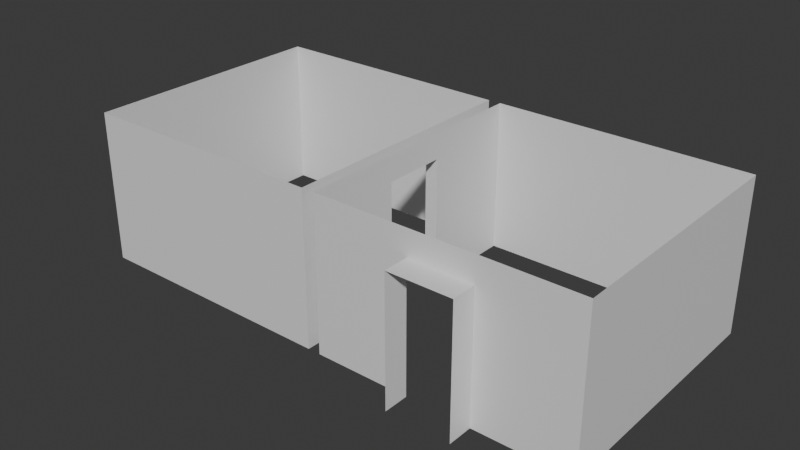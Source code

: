 # Source: elab.blend  (saved by Blender 4.0.36; exported with 4.5.12 LTS)
import bpy
from mathutils import Matrix  # noqa: F401  (used for matrix-valued properties, if any)

bpy.ops.wm.read_factory_settings(use_empty=True)
scene = bpy.context.scene
scene.name = 'Scene'

# ---- collections
col_collection = bpy.data.collections.new('Collection'); scene.collection.children.link(col_collection)

# ---- materials (node trees are filled in below, after node groups)
mat_material = bpy.data.materials.new('Material')
mat_material.alpha_threshold = 0.0
mat_material.use_transparent_shadow = False
mat_material.roughness = 0.5
mat_material.line_color = (0.0, 0.0, 0.0, 1.0)

# ---- material node trees
mat_material.use_nodes = True; mat_material.node_tree.nodes.clear()
_N = mat_material.node_tree.nodes; _L = mat_material.node_tree.links
n0 = _N.new('ShaderNodeOutputMaterial'); n0.name = 'Material Output'; n0.location = (300, 300)
n1 = _N.new('ShaderNodeBsdfPrincipled'); n1.name = 'Principled BSDF'; n1.location = (10, 300)
n1.inputs[3].default_value = 1.45
_L.new(n1.outputs[0], n0.inputs[0])
n0.is_active_output = True

# ---- world
world_world = bpy.data.worlds.new('World'); scene.world = world_world
world_world.use_nodes = True; world_world.node_tree.nodes.clear()
_N = world_world.node_tree.nodes; _L = world_world.node_tree.links
n0 = _N.new('ShaderNodeOutputWorld'); n0.name = 'World Output'; n0.location = (300, 300)
n1 = _N.new('ShaderNodeBackground'); n1.name = 'Background'; n1.location = (10, 300)
n1.inputs[0].default_value = (0.05088, 0.05088, 0.05088, 1.0)
_L.new(n1.outputs[0], n0.inputs[0])
n0.is_active_output = True
world_world.color = (0.05088, 0.05088, 0.05088)
world_world.use_sun_shadow = False
world_world.sun_shadow_jitter_overblur = 0.0

# ---- meshes
me_cube = bpy.data.meshes.new('Cube')
me_cube.from_pydata([(-2.0, -2.0, 0.0), (-2.0, 2.0, 0.0), (-2.0, 2.0, 2.4), (2.0, -2.0, 0.0), (2.0, -2.0, 2.4), (2.0, 2.0, 0.0), (2.0, 2.0, 2.4), (-0.5, -2.0, 2.0), (0.5, -2.0, 2.0), (-0.5, -2.0, 0.0), (0.5, -2.0, 0.0), (-0.5, -2.4, 2.0), (0.5, -2.4, 2.0), (-0.5, -2.4, 0.0), (0.5, -2.4, 0.0), (-2.0, -2.0, 2.4), (-2.0, 0.5, 2.0), (-2.0, -0.5, 2.0), (-2.0, 0.5, 0.0), (-2.0, -0.5, 0.0), (-2.2, 0.5, 2.0), (-2.2, 0.5, 0.0), (-2.2, -0.5, 0.0), (-2.2, 2.0, 0.0), (-2.2, -2.0, 0.0), (-2.2, -2.0, 2.4), (-6.2, 2.0, 0.0), (-6.2, 2.0, 2.4), (-6.2, -2.0, 0.0), (-6.2, -2.0, 2.4), (-2.2, 2.0, 2.4), (-2.2, -0.5, 2.0)], [], [(2, 1, 5, 6), (6, 5, 3, 4), (17, 19, 22, 31), (8, 10, 14, 12), (8, 7, 15, 4), (7, 9, 0, 15), (10, 8, 4, 3), (7, 8, 12, 11), (9, 7, 11, 13), (17, 16, 2, 15), (16, 18, 1, 2), (19, 17, 15, 0), (16, 17, 31, 20), (18, 16, 20, 21), (25, 24, 28, 29), (29, 28, 26, 27), (20, 31, 25, 30), (31, 22, 24, 25), (21, 20, 30, 23), (27, 26, 23, 30)])
_uv = me_cube.uv_layers.new(name='UVMap')
_uv.uv.foreach_set('vector', [0.375, 0.75, 0.625, 0.75, 0.625, 1.0, 0.375, 1.0, 0.375, 0.0, 0.625, 0.0, 0.625, 0.25, 0.375, 0.25, 0.3854, 0.2531, 0.6146, 0.2531, 0.6146, 0.2531, 0.3854, 0.2531, 0.3854, 0.2531, 0.6146, 0.2531, 0.6146, 0.2531, 0.3854, 0.2531, 0.3854, 0.2531, 0.3854, 0.4969, 0.375, 0.5, 0.375, 0.25, 0.3854, 0.4969, 0.6146, 0.4969, 0.625, 0.5, 0.375, 0.5, 0.6146, 0.2531, 0.3854, 0.2531, 0.375, 0.25, 0.625, 0.25, 0.3854, 0.4969, 0.3854, 0.2531, 0.3854, 0.2531, 0.3854, 0.4969, 0.6146, 0.4969, 0.3854, 0.4969, 0.3854, 0.4969, 0.6146, 0.4969, 0.3854, 0.2531, 0.3854, 0.4969, 0.375, 0.5, 0.375, 0.25, 0.3854, 0.4969, 0.6146, 0.4969, 0.625, 0.5, 0.375, 0.5, 0.6146, 0.2531, 0.3854, 0.2531, 0.375, 0.25, 0.625, 0.25, 0.3854, 0.4969, 0.3854, 0.2531, 0.3854, 0.2531, 0.3854, 0.4969, 0.6146, 0.4969, 0.3854, 0.4969, 0.3854, 0.4969, 0.6146, 0.4969, 0.375, 0.75, 0.625, 0.75, 0.625, 1.0, 0.375, 1.0, 0.375, 0.0, 0.625, 0.0, 0.625, 0.25, 0.375, 0.25, 0.3854, 0.2531, 0.3854, 0.4969, 0.375, 0.5, 0.375, 0.25, 0.3854, 0.4969, 0.6146, 0.4969, 0.625, 0.5, 0.375, 0.5, 0.6146, 0.2531, 0.3854, 0.2531, 0.375, 0.25, 0.625, 0.25, 0.375, 0.25, 0.625, 0.25, 0.625, 0.25, 0.375, 0.25])
me_cube.materials.append(mat_material)
me_cube.use_mirror_vertex_groups = False
me_cube.update()

# ---- objects
ob_walls_col = bpy.data.objects.new('Walls-col', me_cube)

# ---- transforms, parenting, visibility, modifiers, constraints
ob_walls_col.location = (0.0, 0.0, 0.0)
ob_walls_col.lock_rotations_4d = False
ob_walls_col.empty_display_type = 'ARROWS'
ob_walls_col.lineart.crease_threshold = 0.0

# ---- collection membership
col_collection.objects.link(ob_walls_col)

# ---- scene / render settings (as saved in the file)
scene.frame_start = 1; scene.frame_end = 250; scene.frame_set(1)
scene.render.engine = 'BLENDER_EEVEE_NEXT'
scene.cycles.sampling_pattern = 'TABULATED_SOBOL'
bpy.context.view_layer.update()

# ---- added for rendering (the .blend has no active camera and no usable light): camera, sun
cam_auto = bpy.data.cameras.new('AutoCamera')
cam_auto.lens = 50.0
cam_auto.sensor_width = 36.0
cam_auto.clip_end = 1000.0
ob_auto_camera = bpy.data.objects.new('AutoCamera', cam_auto)
scene.collection.objects.link(ob_auto_camera)
ob_auto_camera.location = (6.79179, -10.8701, 8.31343)
ob_auto_camera.rotation_euler = (1.09748, -7.21219e-08, 0.694738)
scene.camera = ob_auto_camera
light_auto_sun = bpy.data.lights.new('AutoSun', 'SUN')
light_auto_sun.energy = 3.0
light_auto_sun.angle = 0.0523599
ob_auto_sun = bpy.data.objects.new('AutoSun', light_auto_sun)
scene.collection.objects.link(ob_auto_sun)
ob_auto_sun.rotation_euler = (0.872665, 0.174533, 0.523599)
bpy.context.view_layer.update()
